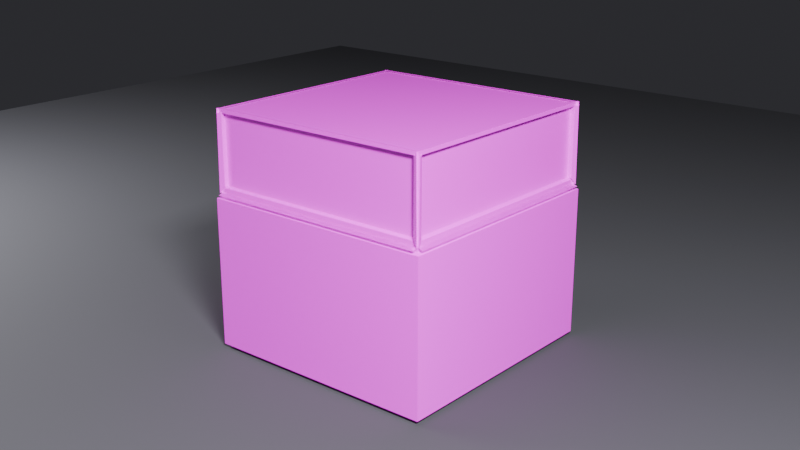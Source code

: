 # Source: crate.blend  (saved by Blender 5.2.45; exported with 4.5.12 LTS)
import bpy
from mathutils import Matrix  # noqa: F401  (used for matrix-valued properties, if any)

bpy.ops.wm.read_factory_settings(use_empty=True)
scene = bpy.context.scene
scene.name = 'Scene'

# ---- collections
col_collection = bpy.data.collections.new('Collection'); scene.collection.children.link(col_collection)

# ---- images (referenced by path relative to the original .blend; pixels are not part of the script)
import os
ASSET_DIR = os.environ.get("B2B_ASSET_DIR", "")  # directory of the original .blend (textures are referenced by path, not embedded)
HERE = os.path.dirname(os.path.abspath(__file__))  # packed textures are extracted next to this script under _unpacked/

def load_image(name, relpath, width, height, colorspace="sRGB"):
    """Load a texture the original file referenced (path relative to the .blend, or extracted next to this script)."""
    p = next((c for c in (os.path.join(HERE, relpath), os.path.join(ASSET_DIR, relpath)) if relpath and os.path.exists(c)), "")
    if p:
        img = bpy.data.images.load(p, check_existing=True)
        img.name = name
    else:  # same state as the original file: an image datablock whose file is absent (Cycles renders it pink)
        img = bpy.data.images.new(name, width, height)
        img.source = "FILE"
        img.filepath = "//" + (relpath or name)
    img.colorspace_settings.name = colorspace
    return img
img_crate_basecolor = load_image('Crate_BaseColor', 'Crate_BaseColor.png', 1024, 1024, 'sRGB')
img_crate_roughness = load_image('Crate_Roughness', 'Crate_Roughness.png', 1024, 1024, 'Non-Color')
img_crate_bump = load_image('Crate_Bump', 'Crate_Bump.png', 1024, 1024, 'Non-Color')

# ---- materials (node trees are filled in below, after node groups)
mat_m_crate = bpy.data.materials.new('M_Crate')
mat_m_floor = bpy.data.materials.new('M_Floor')

# ---- material node trees
mat_m_crate.use_nodes = True; mat_m_crate.node_tree.nodes.clear()
_N = mat_m_crate.node_tree.nodes; _L = mat_m_crate.node_tree.links
n0 = _N.new('ShaderNodeBsdfPrincipled'); n0.name = 'Principled BSDF'; n0.location = (-200, 100)
n0.inputs[10].default_value = 0.005
n1 = _N.new('ShaderNodeOutputMaterial'); n1.name = 'Material Output'; n1.location = (200, 100)
n2 = _N.new('ShaderNodeTexImage'); n2.name = 'Image Texture'; n2.location = (-600, 300)
n2.image = img_crate_basecolor
n3 = _N.new('ShaderNodeTexImage'); n3.name = 'Image Texture.001'; n3.location = (-600, 0)
n3.image = img_crate_roughness
n4 = _N.new('ShaderNodeTexImage'); n4.name = 'Image Texture.002'; n4.location = (-600, -300)
n4.image = img_crate_bump
n5 = _N.new('ShaderNodeBump'); n5.name = 'Bump'; n5.location = (-300, -300)
n5.inputs[0].default_value = 0.5
n5.inputs[1].default_value = 0.02
_L.new(n0.outputs[0], n1.inputs[0])
_L.new(n2.outputs[0], n0.inputs[0])
_L.new(n3.outputs[0], n0.inputs[2])
_L.new(n4.outputs[0], n5.inputs[3])
_L.new(n5.outputs[0], n0.inputs[5])
n1.is_active_output = True
mat_m_floor.use_nodes = True; mat_m_floor.node_tree.nodes.clear()
_N = mat_m_floor.node_tree.nodes; _L = mat_m_floor.node_tree.links
n0 = _N.new('ShaderNodeBsdfPrincipled'); n0.name = 'Principled BSDF'; n0.location = (-200, 100)
n0.inputs[0].default_value = (0.05, 0.05, 0.06, 1.0)
n0.inputs[2].default_value = 0.9
n0.inputs[10].default_value = 0.005
n1 = _N.new('ShaderNodeOutputMaterial'); n1.name = 'Material Output'; n1.location = (200, 100)
_L.new(n0.outputs[0], n1.inputs[0])
n1.is_active_output = True

# ---- world
world_world = bpy.data.worlds.new('World'); scene.world = world_world
world_world.use_nodes = True; world_world.node_tree.nodes.clear()
_N = world_world.node_tree.nodes; _L = world_world.node_tree.links
n0 = _N.new('ShaderNodeOutputWorld'); n0.name = 'World Output'; n0.location = (200, 100)
n1 = _N.new('ShaderNodeBackground'); n1.name = 'Background'; n1.location = (-200, 100)
n1.inputs[0].default_value = (0.03, 0.03, 0.035, 1.0)
_L.new(n1.outputs[0], n0.inputs[0])
n0.is_active_output = True
world_world.color = (0.05088, 0.05088, 0.05088)
world_world.sun_shadow_jitter_overblur = 0.0

# ---- cameras
cam_camera_001 = bpy.data.cameras.new('Camera.001')

# ---- lights
light_area = bpy.data.lights.new('Area', 'AREA')
light_area.energy = 400.0
light_area.size = 0.6
light_area.size_y = 1.0
light_area_001 = bpy.data.lights.new('Area.001', 'AREA')
light_area_001.energy = 100.0
light_area_001.size = 1.2
light_area_001.size_y = 1.0

# ---- meshes
me_cube_001 = bpy.data.meshes.new('Cube.001')
me_cube_001.from_pydata([(-0.29, -0.29, -0.3), (-0.3, -0.3, -0.29), (-0.29, -0.29, -0.29), (-0.2888, -0.2888, 0.288), (-0.2688, -0.2688, 0.288), (-0.2788, -0.2788, 0.288), (-0.29, 0.29, -0.3), (-0.3, 0.3, -0.29), (-0.29, 0.29, -0.29), (-0.2688, 0.2688, 0.288), (-0.2888, 0.2888, 0.288), (-0.2788, 0.2788, 0.288), (0.29, -0.29, -0.3), (0.3, -0.3, -0.29), (0.29, -0.29, -0.29), (0.2688, -0.2688, 0.288), (0.2888, -0.2888, 0.288), (0.2788, -0.2788, 0.288), (0.29, 0.29, -0.3), (0.3, 0.3, -0.29), (0.29, 0.29, -0.29), (0.2688, 0.2688, 0.288), (0.2888, 0.2888, 0.288), (0.2788, 0.2788, 0.288), (-0.3, -0.3, -0.09), (-0.3, -0.3, -0.11), (-0.3, -0.3, -0.1), (-0.2936, -0.2749, 0.0907), (-0.2936, -0.2899, 0.0907), (-0.3028, -0.2896, 0.0868), (-0.2936, 0.2899, 0.0907), (-0.2936, 0.2749, 0.0907), (-0.3028, 0.2896, 0.0868), (-0.3, 0.3, -0.11), (-0.3, 0.3, -0.09), (-0.3, 0.3, -0.1), (0.2899, 0.2936, 0.0907), (0.2749, 0.2936, 0.0907), (0.2896, 0.3028, 0.0868), (0.3, 0.3, -0.11), (0.3, 0.3, -0.09), (0.3, 0.3, -0.1), (0.2936, -0.2899, 0.0907), (0.2936, -0.2749, 0.0907), (0.3028, -0.2896, 0.0868), (0.3, -0.3, -0.11), (0.3, -0.3, -0.09), (0.3, -0.3, -0.1), (-0.2814, 0.2936, 0.09072), (-0.2749, 0.2936, 0.09072), (-0.2817, 0.2844, 0.09462), (-0.2957, 0.2898, 0.2898), (-0.2915, 0.28, 0.2815), (-0.2957, 0.2898, 0.2798), (0.2915, 0.28, 0.2815), (0.2957, 0.2898, 0.2898), (0.2957, 0.2898, 0.2798), (0.2749, 0.2936, 0.09072), (0.2814, 0.2936, 0.09072), (0.2817, 0.2844, 0.09462), (0.2936, 0.2814, 0.09072), (0.2936, 0.2749, 0.09072), (0.2844, 0.2817, 0.09462), (0.2898, 0.2957, 0.2898), (0.28, 0.2915, 0.2815), (0.2898, 0.2957, 0.2798), (0.28, -0.2915, 0.2815), (0.2898, -0.2957, 0.2898), (0.2898, -0.2957, 0.2798), (0.2936, -0.2749, 0.09072), (0.2936, -0.2814, 0.09072), (0.2844, -0.2817, 0.09462), (-0.2936, -0.2814, 0.09072), (-0.2936, -0.2749, 0.09072), (-0.2844, -0.2817, 0.09462), (-0.2898, -0.2957, 0.2898), (-0.28, -0.2915, 0.2815), (-0.2898, -0.2957, 0.2798), (-0.28, 0.2915, 0.2815), (-0.2898, 0.2957, 0.2898), (-0.2898, 0.2957, 0.2798), (-0.2936, 0.2749, 0.09072), (-0.2936, 0.2814, 0.09072), (-0.2844, 0.2817, 0.09462), (0.2814, -0.2936, 0.09072), (0.2749, -0.2936, 0.09072), (0.2817, -0.2844, 0.09462), (0.2957, -0.2898, 0.2898), (0.2915, -0.28, 0.2815), (0.2957, -0.2898, 0.2798), (-0.2915, -0.28, 0.2815), (-0.2957, -0.2898, 0.2898), (-0.2957, -0.2898, 0.2798), (-0.2749, -0.2936, 0.09072), (-0.2814, -0.2936, 0.09072), (-0.2817, -0.2844, 0.09462), (-0.29, -0.29, 0.288), (-0.2902, -0.2902, 0.2897), (-0.2802, -0.2802, 0.2897), (-0.2902, 0.2902, 0.2897), (-0.29, 0.29, 0.288), (-0.2802, 0.2802, 0.2897), (0.2902, 0.2902, 0.2897), (0.29, 0.29, 0.288), (0.2802, 0.2802, 0.2897), (0.2902, -0.2902, 0.2897), (0.29, -0.29, 0.288), (0.2802, -0.2802, 0.2897), (-0.2915, 0.28, 0.1065), (-0.2847, 0.2892, 0.09258), (-0.2967, 0.2921, 0.09134), (-0.2847, 0.2892, 0.1026), (0.3, -0.3, 0.078), (0.2908, -0.2908, 0.09191), (0.2908, -0.2908, 0.08191), (0.2749, -0.2936, 0.0907), (0.2899, -0.2936, 0.0907), (0.2896, -0.3028, 0.0868), (-0.2908, -0.2908, 0.09191), (-0.3, -0.3, 0.078), (-0.2908, -0.2908, 0.08191), (-0.2899, -0.2936, 0.0907), (-0.2749, -0.2936, 0.0907), (-0.2896, -0.3028, 0.0868), (0.3, 0.3, 0.078), (0.2908, 0.2908, 0.09191), (0.2908, 0.2908, 0.08191), (0.2936, 0.2749, 0.0907), (0.2936, 0.2899, 0.0907), (0.3028, 0.2896, 0.0868), (-0.3, 0.3, 0.078), (-0.2908, 0.2908, 0.09191), (-0.2908, 0.2908, 0.08191), (-0.2749, 0.2936, 0.0907), (-0.2899, 0.2936, 0.0907), (-0.2896, 0.3028, 0.0868), (0.2847, 0.2892, 0.09258), (0.2915, 0.28, 0.1065), (0.2967, 0.2921, 0.09134), (0.2847, 0.2892, 0.1026), (0.28, 0.2915, 0.1065), (0.2892, 0.2847, 0.09258), (0.2921, 0.2967, 0.09134), (0.2892, 0.2847, 0.1026), (0.2892, -0.2847, 0.09258), (0.28, -0.2915, 0.1065), (0.2921, -0.2967, 0.09134), (0.2892, -0.2847, 0.1026), (-0.28, -0.2915, 0.1065), (-0.2892, -0.2847, 0.09258), (-0.2921, -0.2967, 0.09134), (-0.2892, -0.2847, 0.1026), (-0.2892, 0.2847, 0.09258), (-0.28, 0.2915, 0.1065), (-0.2921, 0.2967, 0.09134), (-0.2892, 0.2847, 0.1026), (0.2915, -0.28, 0.1065), (0.2847, -0.2892, 0.09258), (0.2967, -0.2921, 0.09134), (0.2847, -0.2892, 0.1026), (-0.2847, -0.2892, 0.09258), (-0.2915, -0.28, 0.1065), (-0.2967, -0.2921, 0.09134), (-0.2847, -0.2892, 0.1026)], [], [(108, 111, 110), (111, 109, 110), (136, 139, 138), (139, 137, 138), (140, 143, 142), (143, 141, 142), (144, 147, 146), (147, 145, 146), (148, 151, 150), (151, 149, 150), (152, 155, 154), (155, 153, 154), (156, 159, 158), (159, 157, 158), (160, 163, 162), (163, 161, 162), (6, 0, 2, 8), (8, 2, 1, 7), (96, 100, 101, 98), (98, 101, 99, 97), (18, 6, 8, 20), (20, 8, 7, 19), (100, 103, 104, 101), (101, 104, 102, 99), (12, 18, 20, 14), (14, 20, 19, 13), (103, 106, 107, 104), (104, 107, 105, 102), (0, 12, 14, 2), (2, 14, 13, 1), (106, 96, 98, 107), (107, 98, 97, 105), (46, 24, 26, 47), (47, 26, 25, 45), (113, 118, 120, 114), (114, 120, 119, 112), (40, 46, 47, 41), (41, 47, 45, 39), (125, 113, 114, 126), (126, 114, 112, 124), (34, 40, 41, 35), (35, 41, 39, 33), (131, 125, 126, 132), (132, 126, 124, 130), (24, 34, 35, 26), (26, 35, 33, 25), (118, 131, 132, 120), (120, 132, 130, 119), (108, 137, 139, 111), (111, 139, 136, 109), (51, 55, 56, 53), (53, 56, 54, 52), (140, 145, 147, 143), (143, 147, 144, 141), (63, 67, 68, 65), (65, 68, 66, 64), (148, 153, 155, 151), (151, 155, 152, 149), (75, 79, 80, 77), (77, 80, 78, 76), (156, 161, 163, 159), (159, 163, 160, 157), (87, 91, 92, 89), (89, 92, 90, 88), (4, 9, 11, 5), (5, 11, 10, 3), (9, 21, 23, 11), (11, 23, 22, 10), (21, 15, 17, 23), (23, 17, 16, 22), (15, 4, 5, 17), (17, 5, 3, 16), (115, 122, 123, 117), (117, 123, 121, 116), (127, 43, 44, 129), (129, 44, 42, 128), (133, 37, 38, 135), (135, 38, 36, 134), (27, 31, 32, 29), (29, 32, 30, 28), (48, 58, 59, 50), (50, 59, 57, 49), (60, 70, 71, 62), (62, 71, 69, 61), (72, 82, 83, 74), (74, 83, 81, 73), (84, 94, 95, 86), (86, 95, 93, 85), (6, 18, 12, 0), (13, 45, 25, 1), (1, 25, 33, 7), (3, 10, 100, 96), (21, 9, 4, 15), (16, 3, 96, 106), (7, 33, 39, 19), (10, 22, 103, 100), (19, 39, 45, 13), (22, 16, 106, 103), (24, 119, 130, 34), (46, 112, 119, 24), (28, 30, 131, 118), (31, 27, 73, 81), (72, 74, 73, 27, 29, 28, 118, 150, 149), (30, 32, 31, 81, 83, 82, 152, 154, 131), (34, 130, 124, 40), (134, 36, 125, 131), (37, 133, 49, 57), (36, 38, 37, 57, 59, 58, 136, 138, 125), (40, 124, 112, 46), (128, 42, 113, 125), (43, 127, 61, 69), (42, 44, 43, 69, 71, 70, 144, 146, 113), (58, 48, 109, 136), (48, 50, 49, 133, 135, 134, 131, 110, 109), (99, 102, 55, 51), (108, 52, 54, 137), (131, 99, 51, 53, 52, 108, 110), (102, 125, 138, 137, 54, 56, 55), (70, 60, 141, 144), (60, 62, 61, 127, 129, 128, 125, 142, 141), (102, 105, 67, 63), (140, 64, 66, 145), (125, 102, 63, 65, 64, 140, 142), (105, 113, 146, 145, 66, 68, 67), (82, 72, 149, 152), (97, 99, 79, 75), (148, 76, 78, 153), (118, 97, 75, 77, 76, 148, 150), (99, 131, 154, 153, 78, 80, 79), (94, 84, 157, 160), (122, 115, 85, 93), (84, 86, 85, 115, 117, 116, 113, 158, 157), (105, 97, 91, 87), (156, 88, 90, 161), (113, 105, 87, 89, 88, 156, 158), (97, 118, 162, 161, 90, 92, 91), (121, 123, 122, 93, 95, 94, 160, 162, 118), (116, 121, 118, 113)])
_uv = me_cube_001.uv_layers.new(name='UVMap')
_uv.uv.foreach_set('vector', [0.01869, 0.9623, 0.02997, 0.9775, 0.0102, 0.9823, 0.97, 0.6826, 0.97, 0.6656, 0.9898, 0.6635, 0.02997, 0.6656, 0.02997, 0.6826, 0.0102, 0.6635, 0.97, 0.9775, 0.9813, 0.9623, 0.9898, 0.9823, 0.9623, 0.9813, 0.9775, 0.97, 0.9823, 0.9898, 0.97, 0.6826, 0.97, 0.6656, 0.9898, 0.6635, 0.02997, 0.6656, 0.02997, 0.6826, 0.0102, 0.6635, 0.9775, 0.02997, 0.9623, 0.01869, 0.9823, 0.0102, 0.0377, 0.01869, 0.0225, 0.02997, 0.01768, 0.0102, 0.97, 0.6826, 0.97, 0.6656, 0.9898, 0.6635, 0.02997, 0.6656, 0.02997, 0.6826, 0.0102, 0.6635, 0.0225, 0.97, 0.0377, 0.9813, 0.01768, 0.9898, 0.9813, 0.0377, 0.97, 0.0225, 0.9898, 0.01768, 0.97, 0.6826, 0.97, 0.6656, 0.9898, 0.6635, 0.02997, 0.6656, 0.02997, 0.6826, 0.0102, 0.6635, 0.02997, 0.0225, 0.01869, 0.0377, 0.0102, 0.01768, 0.02119, 0.0, 0.9788, 0.0, 0.9788, 0.01696, 0.02119, 0.01696, 0.02119, 0.9788, 0.02119, 0.02119, 0.004681, 0.004681, 0.004681, 0.9953, 0.02119, 0.02119, 0.02119, 0.9788, 0.03745, 0.9625, 0.03745, 0.03745, 0.03745, 0.03745, 0.03745, 0.9625, 0.02094, 0.9791, 0.02094, 0.02094, 0.02119, 0.0, 0.9788, 0.0, 0.9788, 0.01696, 0.02119, 0.01696, 0.9788, 0.9788, 0.02119, 0.9788, 0.004681, 0.9953, 0.9953, 0.9953, 0.02119, 0.9788, 0.9788, 0.9788, 0.9625, 0.9625, 0.03745, 0.9625, 0.03745, 0.9625, 0.9625, 0.9625, 0.9791, 0.9791, 0.02094, 0.9791, 0.02119, 0.0, 0.9788, 0.0, 0.9788, 0.01696, 0.02119, 0.01696, 0.9788, 0.02119, 0.9788, 0.9788, 0.9953, 0.9953, 0.9953, 0.004681, 0.9788, 0.9788, 0.9788, 0.02119, 0.9625, 0.03745, 0.9625, 0.9625, 0.9625, 0.9625, 0.9625, 0.03745, 0.9791, 0.02094, 0.9791, 0.9791, 0.02119, 0.0, 0.9788, 0.0, 0.9788, 0.01696, 0.02119, 0.01696, 0.02119, 0.02119, 0.9788, 0.02119, 0.9953, 0.004681, 0.004681, 0.004681, 0.9788, 0.02119, 0.02119, 0.02119, 0.03745, 0.03745, 0.9625, 0.03745, 0.9625, 0.03745, 0.03745, 0.03745, 0.02094, 0.02094, 0.9791, 0.02094, 0.9953, 0.3561, 0.004681, 0.3561, 0.004681, 0.3391, 0.9953, 0.3391, 0.9953, 0.3391, 0.004681, 0.3391, 0.004681, 0.3222, 0.9953, 0.3222, 0.9801, 0.6645, 0.01988, 0.6645, 0.01988, 0.6475, 0.9801, 0.6475, 0.9801, 0.01988, 0.01988, 0.01988, 0.004681, 0.004681, 0.9953, 0.004681, 0.9953, 0.3561, 0.004681, 0.3561, 0.004681, 0.3391, 0.9953, 0.3391, 0.9953, 0.3391, 0.004681, 0.3391, 0.004681, 0.3222, 0.9953, 0.3222, 0.9801, 0.6645, 0.01988, 0.6645, 0.01988, 0.6475, 0.9801, 0.6475, 0.9801, 0.9801, 0.9801, 0.01988, 0.9953, 0.004681, 0.9953, 0.9953, 0.9953, 0.3561, 0.004681, 0.3561, 0.004681, 0.3391, 0.9953, 0.3391, 0.9953, 0.3391, 0.004681, 0.3391, 0.004681, 0.3222, 0.9953, 0.3222, 0.9801, 0.6645, 0.01988, 0.6645, 0.01988, 0.6475, 0.9801, 0.6475, 0.01988, 0.9801, 0.9801, 0.9801, 0.9953, 0.9953, 0.004681, 0.9953, 0.9953, 0.3561, 0.004681, 0.3561, 0.004681, 0.3391, 0.9953, 0.3391, 0.9953, 0.3391, 0.004681, 0.3391, 0.004681, 0.3222, 0.9953, 0.3222, 0.9801, 0.6645, 0.01988, 0.6645, 0.01988, 0.6475, 0.9801, 0.6475, 0.01988, 0.01988, 0.01988, 0.9801, 0.004681, 0.9953, 0.004681, 0.004681, 0.01869, 0.9623, 0.9813, 0.9623, 0.97, 0.9775, 0.02997, 0.9775, 0.97, 0.6826, 0.02997, 0.6826, 0.02997, 0.6656, 0.97, 0.6656, 0.9882, 1.0, 0.01179, 1.0, 0.01179, 0.983, 0.9882, 0.983, 0.01179, 0.9786, 0.9882, 0.9786, 0.9813, 0.9623, 0.01869, 0.9623, 0.9623, 0.9813, 0.9623, 0.01869, 0.9775, 0.02997, 0.9775, 0.97, 0.97, 0.6826, 0.02997, 0.6826, 0.02997, 0.6656, 0.97, 0.6656, 0.9882, 1.0, 0.01179, 1.0, 0.01179, 0.983, 0.9882, 0.983, 0.9786, 0.9882, 0.9786, 0.01179, 0.9623, 0.01869, 0.9623, 0.9813, 0.0377, 0.01869, 0.0377, 0.9813, 0.0225, 0.97, 0.0225, 0.02997, 0.97, 0.6826, 0.02997, 0.6826, 0.02997, 0.6656, 0.97, 0.6656, 0.9882, 1.0, 0.01179, 1.0, 0.01179, 0.983, 0.9882, 0.983, 0.02144, 0.01179, 0.02144, 0.9882, 0.0377, 0.9813, 0.0377, 0.01869, 0.9813, 0.0377, 0.01869, 0.0377, 0.02997, 0.0225, 0.97, 0.0225, 0.97, 0.6826, 0.02997, 0.6826, 0.02997, 0.6656, 0.97, 0.6656, 0.9882, 1.0, 0.01179, 1.0, 0.01179, 0.983, 0.9882, 0.983, 0.9882, 0.02144, 0.01179, 0.02144, 0.01869, 0.0377, 0.9813, 0.0377, 0.05622, 0.05622, 0.05622, 0.9438, 0.03971, 0.9603, 0.03971, 0.03971, 0.03971, 0.03971, 0.03971, 0.9603, 0.0232, 0.9768, 0.0232, 0.0232, 0.05622, 0.9438, 0.9438, 0.9438, 0.9603, 0.9603, 0.03971, 0.9603, 0.03971, 0.9603, 0.9603, 0.9603, 0.9768, 0.9768, 0.0232, 0.9768, 0.9438, 0.9438, 0.9438, 0.05622, 0.9603, 0.03971, 0.9603, 0.9603, 0.9603, 0.9603, 0.9603, 0.03971, 0.9768, 0.0232, 0.9768, 0.9768, 0.9438, 0.05622, 0.05622, 0.05622, 0.03971, 0.03971, 0.9603, 0.03971, 0.9603, 0.03971, 0.03971, 0.03971, 0.0232, 0.0232, 0.9768, 0.0232, 0.9539, 0.0152, 0.04611, 0.0152, 0.02193, 0.0, 0.9781, 0.0, 0.9781, 0.0, 0.02193, 0.0, 0.02141, 0.0152, 0.9786, 0.0152, 0.9848, 0.9539, 0.9848, 0.04611, 1.0, 0.02193, 1.0, 0.9781, 1.0, 0.9781, 1.0, 0.02193, 0.9848, 0.02141, 0.9848, 0.9786, 0.04611, 0.9848, 0.9539, 0.9848, 0.9781, 1.0, 0.02193, 1.0, 0.02193, 1.0, 0.9781, 1.0, 0.9786, 0.9848, 0.02141, 0.9848, 0.0152, 0.04611, 0.0152, 0.9539, 0.0, 0.9781, 0.0, 0.02193, 0.0, 0.02193, 0.0, 0.9781, 0.0152, 0.9786, 0.0152, 0.02141, 0.03535, 0.9848, 0.9646, 0.9848, 0.9652, 0.9696, 0.03483, 0.9696, 0.03483, 0.9696, 0.9652, 0.9696, 0.9539, 0.9848, 0.0461, 0.9848, 0.9848, 0.9646, 0.9848, 0.03535, 0.9696, 0.03483, 0.9696, 0.9652, 0.9696, 0.9652, 0.9696, 0.03483, 0.9848, 0.0461, 0.9848, 0.9539, 0.01525, 0.03535, 0.01525, 0.9646, 0.03045, 0.9652, 0.03045, 0.03483, 0.03045, 0.03483, 0.03045, 0.9652, 0.01525, 0.9539, 0.01525, 0.0461, 0.9646, 0.01525, 0.03535, 0.01525, 0.03483, 0.03045, 0.9652, 0.03045, 0.9652, 0.03045, 0.03483, 0.03045, 0.0461, 0.01525, 0.9539, 0.01525, 0.02119, 0.9788, 0.9788, 0.9788, 0.9788, 0.02119, 0.02119, 0.02119, 0.9953, 0.01696, 0.9953, 0.3222, 0.004681, 0.3222, 0.004681, 0.01696, 0.9953, 0.01696, 0.9953, 0.3222, 0.004681, 0.3222, 0.004681, 0.01696, 0.0232, 0.0232, 0.0232, 0.9768, 0.02119, 0.9788, 0.02119, 0.02119, 0.9438, 0.9438, 0.05622, 0.9438, 0.05622, 0.05622, 0.9438, 0.05622, 0.9768, 0.0232, 0.0232, 0.0232, 0.02119, 0.02119, 0.9788, 0.02119, 0.9953, 0.01696, 0.9953, 0.3222, 0.004681, 0.3222, 0.004681, 0.01696, 0.0232, 0.9768, 0.9768, 0.9768, 0.9788, 0.9788, 0.02119, 0.9788, 0.9953, 0.01696, 0.9953, 0.3222, 0.004681, 0.3222, 0.004681, 0.01696, 0.9768, 0.9768, 0.9768, 0.0232, 0.9788, 0.02119, 0.9788, 0.9788, 0.9953, 0.3561, 0.9953, 0.6409, 0.004681, 0.6409, 0.004681, 0.3561, 0.9953, 0.3561, 0.9953, 0.6409, 0.004681, 0.6409, 0.004681, 0.3561, 0.0152, 0.02141, 0.0152, 0.9786, 0.01988, 0.9801, 0.01988, 0.01988, 0.0152, 0.9539, 0.0152, 0.04611, 0.01525, 0.0461, 0.01525, 0.9539, 0.01525, 0.03535, 0.03045, 0.03483, 0.01525, 0.0461, 0.0152, 0.04611, 0.0, 0.02193, 0.0152, 0.02141, 0.01988, 0.01988, 0.01768, 0.0102, 0.0225, 0.02997, 0.0152, 0.9786, 0.0, 0.9781, 0.0152, 0.9539, 0.01525, 0.9539, 0.03045, 0.9652, 0.01525, 0.9646, 0.0225, 0.97, 0.01768, 0.9898, 0.01988, 0.9801, 0.9953, 0.3561, 0.9953, 0.6409, 0.004681, 0.6409, 0.004681, 0.3561, 0.02141, 0.9848, 0.9786, 0.9848, 0.9801, 0.9801, 0.01988, 0.9801, 0.9539, 0.9848, 0.04611, 0.9848, 0.0461, 0.9848, 0.9539, 0.9848, 0.9786, 0.9848, 0.9781, 1.0, 0.9539, 0.9848, 0.9539, 0.9848, 0.9652, 0.9696, 0.9646, 0.9848, 0.97, 0.9775, 0.9898, 0.9823, 0.9801, 0.9801, 0.9953, 0.3561, 0.9953, 0.6409, 0.004681, 0.6409, 0.004681, 0.3561, 0.9848, 0.9786, 0.9848, 0.02141, 0.9801, 0.01988, 0.9801, 0.9801, 0.9848, 0.04611, 0.9848, 0.9539, 0.9848, 0.9539, 0.9848, 0.0461, 0.9848, 0.02141, 1.0, 0.02193, 0.9848, 0.04611, 0.9848, 0.0461, 0.9696, 0.03483, 0.9848, 0.03535, 0.9775, 0.02997, 0.9823, 0.0102, 0.9801, 0.01988, 0.9646, 0.9848, 0.03535, 0.9848, 0.02997, 0.9775, 0.97, 0.9775, 0.03535, 0.9848, 0.03483, 0.9696, 0.0461, 0.9848, 0.04611, 0.9848, 0.02193, 1.0, 0.02141, 0.9848, 0.01988, 0.9801, 0.0102, 0.9823, 0.02997, 0.9775, 0.02094, 0.9791, 0.9791, 0.9791, 0.9882, 0.9786, 0.01179, 0.9786, 0.9813, 0.6892, 0.9813, 0.986, 0.01869, 0.986, 0.01869, 0.6892, 0.9801, 0.6645, 0.9791, 0.9999, 0.9786, 1.0, 0.9786, 0.983, 0.9623, 0.986, 0.9623, 0.6892, 0.9823, 0.6635, 0.02094, 0.9999, 0.01988, 0.6645, 0.01768, 0.6635, 0.0377, 0.6892, 0.0377, 0.986, 0.02144, 0.983, 0.02144, 1.0, 0.9848, 0.03535, 0.9848, 0.9646, 0.9775, 0.97, 0.9775, 0.02997, 0.9848, 0.9646, 0.9696, 0.9652, 0.9848, 0.9539, 0.9848, 0.9539, 1.0, 0.9781, 0.9848, 0.9786, 0.9801, 0.9801, 0.9823, 0.9898, 0.9775, 0.97, 0.9791, 0.9791, 0.9791, 0.02094, 0.9786, 0.01179, 0.9786, 0.9882, 0.9813, 0.6892, 0.9813, 0.986, 0.01869, 0.986, 0.01869, 0.6892, 0.9801, 0.6645, 0.9791, 0.9999, 0.9786, 1.0, 0.9786, 0.983, 0.9623, 0.986, 0.9623, 0.6892, 0.9823, 0.6635, 0.02094, 0.9999, 0.01988, 0.6645, 0.01768, 0.6635, 0.0377, 0.6892, 0.0377, 0.986, 0.02144, 0.983, 0.02144, 1.0, 0.01525, 0.9646, 0.01525, 0.03535, 0.0225, 0.02997, 0.0225, 0.97, 0.02094, 0.02094, 0.02094, 0.9791, 0.02144, 0.9882, 0.02144, 0.01179, 0.9813, 0.6892, 0.9813, 0.986, 0.01869, 0.986, 0.01869, 0.6892, 0.9801, 0.6645, 0.9791, 0.9999, 0.9786, 1.0, 0.9786, 0.983, 0.9623, 0.986, 0.9623, 0.6892, 0.9823, 0.6635, 0.02094, 0.9999, 0.01988, 0.6645, 0.01768, 0.6635, 0.0377, 0.6892, 0.0377, 0.986, 0.02144, 0.983, 0.02144, 1.0, 0.03535, 0.01525, 0.9646, 0.01525, 0.97, 0.0225, 0.02997, 0.0225, 0.04611, 0.0152, 0.9539, 0.0152, 0.9539, 0.01525, 0.0461, 0.01525, 0.9646, 0.01525, 0.9652, 0.03045, 0.9539, 0.01525, 0.9539, 0.0152, 0.9781, 0.0, 0.9786, 0.0152, 0.9801, 0.01988, 0.9898, 0.01768, 0.97, 0.0225, 0.9791, 0.02094, 0.02094, 0.02094, 0.01179, 0.02144, 0.9882, 0.02144, 0.9813, 0.6892, 0.9813, 0.986, 0.01869, 0.986, 0.01869, 0.6892, 0.9801, 0.6645, 0.9791, 0.9999, 0.9786, 1.0, 0.9786, 0.983, 0.9623, 0.986, 0.9623, 0.6892, 0.9823, 0.6635, 0.02094, 0.9999, 0.01988, 0.6645, 0.01768, 0.6635, 0.0377, 0.6892, 0.0377, 0.986, 0.02144, 0.983, 0.02144, 1.0, 0.02141, 0.0152, 0.02193, 0.0, 0.04611, 0.0152, 0.0461, 0.01525, 0.03483, 0.03045, 0.03535, 0.01525, 0.02997, 0.0225, 0.0102, 0.01768, 0.01988, 0.01988, 0.9786, 0.0152, 0.02141, 0.0152, 0.01988, 0.01988, 0.9801, 0.01988])
me_cube_001.materials.append(mat_m_crate)
me_cube_001.update()
me_plane = bpy.data.meshes.new('Plane')
me_plane.from_pydata([(-3.0, -3.0, 0.0), (3.0, -3.0, 0.0), (-3.0, 3.0, 0.0), (3.0, 3.0, 0.0)], [], [(0, 1, 3, 2)])
_uv = me_plane.uv_layers.new(name='UVMap')
_uv.uv.foreach_set('vector', [0.0, 0.0, 1.0, 0.0, 1.0, 1.0, 0.0, 1.0])
me_plane.materials.append(mat_m_floor)
me_plane.update()

# ---- objects
ob_crate = bpy.data.objects.new('Crate', me_cube_001)
ob_floor = bpy.data.objects.new('Floor', me_plane)
ob_reviewcamera = bpy.data.objects.new('ReviewCamera', cam_camera_001)
ob_keylight = bpy.data.objects.new('KeyLight', light_area)
ob_filllight = bpy.data.objects.new('FillLight', light_area_001)

# ---- transforms, parenting, visibility, modifiers, constraints
ob_crate.location = (0.0, 0.0, 0.3)
ob_floor.location = (0.0, 0.0, 0.0)
ob_reviewcamera.location = (1.6, -1.9, 1.15)
ob_reviewcamera.rotation_euler = (1.241, 5.356e-08, 0.6999)
ob_keylight.location = (2.0, -1.6, 2.2)
ob_filllight.location = (-2.2, -0.8, 1.2)

# ---- collection membership
col_collection.objects.link(ob_crate)
col_collection.objects.link(ob_floor)
col_collection.objects.link(ob_reviewcamera)
col_collection.objects.link(ob_keylight)
col_collection.objects.link(ob_filllight)

# ---- scene / render settings (as saved in the file)
scene.camera = ob_reviewcamera
scene.frame_start = 1; scene.frame_end = 250; scene.frame_set(1)
scene.render.engine = 'BLENDER_EEVEE_NEXT'
scene.render.bake_bias = 0.0
scene.render.bake_samples = 0
scene.render.compositor_device = 'GPU'
scene.eevee.use_volume_custom_range = False
scene.eevee.fast_gi_thickness_near = 0.1
scene.eevee.fast_gi_thickness_far = 0.0
scene.eevee.ray_tracing_options.screen_trace_thickness = 0.1
bpy.context.view_layer.update()
